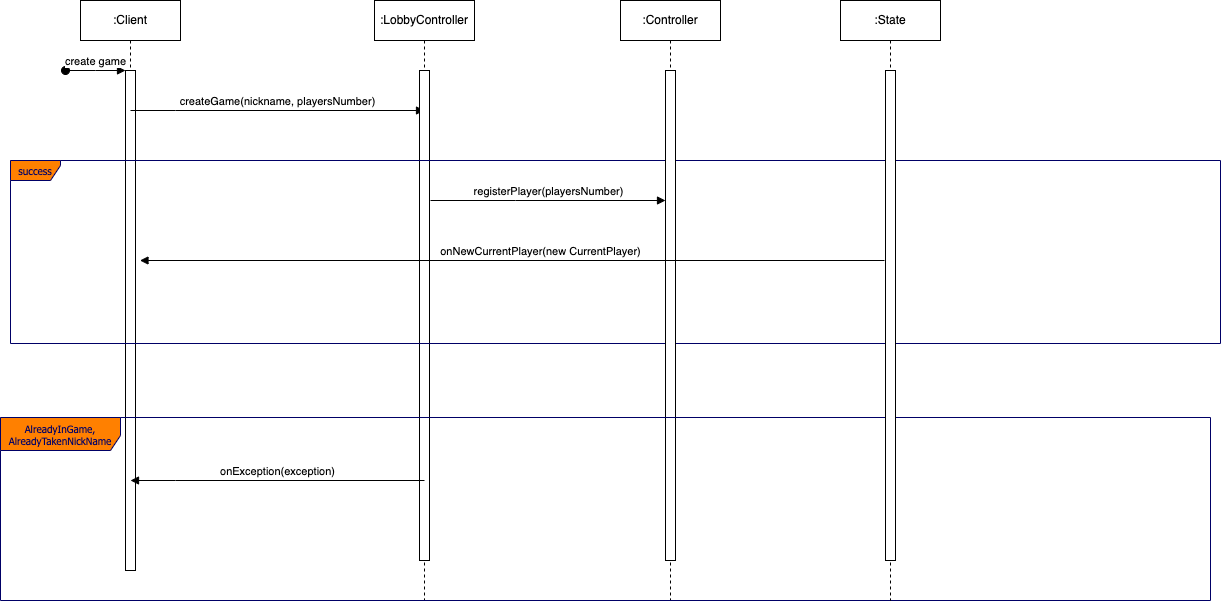

The diagram above was exported from draw.io. Its source (the exported page's mxGraphModel, read from the mxfile embedded in the PNG):
<mxGraphModel dx="943" dy="454" grid="1" gridSize="10" guides="1" tooltips="1" connect="1" arrows="1" fold="1" page="0" pageScale="1" pageWidth="827" pageHeight="1169" math="0" shadow="0">
  <root>
    <mxCell id="0" />
    <mxCell id="1" parent="0" />
    <mxCell id="27J1v29DdqSrKGM7x_4w-1" value=":Client" style="shape=umlLifeline;perimeter=lifelinePerimeter;whiteSpace=wrap;html=1;container=0;dropTarget=0;collapsible=0;recursiveResize=0;outlineConnect=0;portConstraint=eastwest;newEdgeStyle={&quot;edgeStyle&quot;:&quot;elbowEdgeStyle&quot;,&quot;elbow&quot;:&quot;vertical&quot;,&quot;curved&quot;:0,&quot;rounded&quot;:0};" parent="1" vertex="1">
      <mxGeometry x="120" y="80" width="100" height="570" as="geometry" />
    </mxCell>
    <mxCell id="27J1v29DdqSrKGM7x_4w-2" value="" style="html=1;points=[];perimeter=orthogonalPerimeter;outlineConnect=0;targetShapes=umlLifeline;portConstraint=eastwest;newEdgeStyle={&quot;edgeStyle&quot;:&quot;elbowEdgeStyle&quot;,&quot;elbow&quot;:&quot;vertical&quot;,&quot;curved&quot;:0,&quot;rounded&quot;:0};" parent="27J1v29DdqSrKGM7x_4w-1" vertex="1">
      <mxGeometry x="45" y="70" width="10" height="500" as="geometry" />
    </mxCell>
    <mxCell id="27J1v29DdqSrKGM7x_4w-3" value="create game" style="html=1;verticalAlign=bottom;startArrow=oval;endArrow=block;startSize=8;edgeStyle=elbowEdgeStyle;elbow=vertical;curved=0;rounded=0;" parent="27J1v29DdqSrKGM7x_4w-1" target="27J1v29DdqSrKGM7x_4w-2" edge="1">
      <mxGeometry relative="1" as="geometry">
        <mxPoint x="-15" y="70" as="sourcePoint" />
      </mxGeometry>
    </mxCell>
    <mxCell id="27J1v29DdqSrKGM7x_4w-5" value="createGame(nickname, playersNumber)" style="html=1;verticalAlign=bottom;endArrow=block;edgeStyle=elbowEdgeStyle;elbow=vertical;curved=0;rounded=0;" parent="1" edge="1">
      <mxGeometry x="0.0015" relative="1" as="geometry">
        <mxPoint x="170" y="190" as="sourcePoint" />
        <Array as="points">
          <mxPoint x="215" y="190" />
        </Array>
        <mxPoint x="464" y="190" as="targetPoint" />
        <mxPoint as="offset" />
      </mxGeometry>
    </mxCell>
    <mxCell id="DM7w6SHxVuAqTC8fMMgO-1" value=":LobbyController" style="shape=umlLifeline;perimeter=lifelinePerimeter;whiteSpace=wrap;html=1;container=0;dropTarget=0;collapsible=0;recursiveResize=0;outlineConnect=0;portConstraint=eastwest;newEdgeStyle={&quot;edgeStyle&quot;:&quot;elbowEdgeStyle&quot;,&quot;elbow&quot;:&quot;vertical&quot;,&quot;curved&quot;:0,&quot;rounded&quot;:0};" parent="1" vertex="1">
      <mxGeometry x="414" y="80" width="100" height="600" as="geometry" />
    </mxCell>
    <mxCell id="DM7w6SHxVuAqTC8fMMgO-2" value="" style="html=1;points=[];perimeter=orthogonalPerimeter;outlineConnect=0;targetShapes=umlLifeline;portConstraint=eastwest;newEdgeStyle={&quot;edgeStyle&quot;:&quot;elbowEdgeStyle&quot;,&quot;elbow&quot;:&quot;vertical&quot;,&quot;curved&quot;:0,&quot;rounded&quot;:0};" parent="DM7w6SHxVuAqTC8fMMgO-1" vertex="1">
      <mxGeometry x="45" y="70" width="10" height="490" as="geometry" />
    </mxCell>
    <mxCell id="Z3lsa7AYwKu7ba5bMAoQ-1" value="success" style="shape=umlFrame;whiteSpace=wrap;html=1;strokeColor=#000066;fillColor=#FF8000;fontFamily=Tahoma;fontSize=10;fontColor=#000066;align=center;width=50;height=20;swimlaneFillColor=none;" parent="1" vertex="1">
      <mxGeometry x="50" y="240" width="1210" height="183" as="geometry" />
    </mxCell>
    <mxCell id="Z3lsa7AYwKu7ba5bMAoQ-2" value=":Controller" style="shape=umlLifeline;perimeter=lifelinePerimeter;whiteSpace=wrap;html=1;container=0;dropTarget=0;collapsible=0;recursiveResize=0;outlineConnect=0;portConstraint=eastwest;newEdgeStyle={&quot;edgeStyle&quot;:&quot;elbowEdgeStyle&quot;,&quot;elbow&quot;:&quot;vertical&quot;,&quot;curved&quot;:0,&quot;rounded&quot;:0};" parent="1" vertex="1">
      <mxGeometry x="660" y="80" width="100" height="600" as="geometry" />
    </mxCell>
    <mxCell id="Z3lsa7AYwKu7ba5bMAoQ-3" value="" style="html=1;points=[];perimeter=orthogonalPerimeter;outlineConnect=0;targetShapes=umlLifeline;portConstraint=eastwest;newEdgeStyle={&quot;edgeStyle&quot;:&quot;elbowEdgeStyle&quot;,&quot;elbow&quot;:&quot;vertical&quot;,&quot;curved&quot;:0,&quot;rounded&quot;:0};" parent="Z3lsa7AYwKu7ba5bMAoQ-2" vertex="1">
      <mxGeometry x="45" y="70" width="10" height="490" as="geometry" />
    </mxCell>
    <mxCell id="Z3lsa7AYwKu7ba5bMAoQ-4" value="registerPlayer(playersNumber)" style="html=1;verticalAlign=bottom;endArrow=block;edgeStyle=elbowEdgeStyle;elbow=vertical;curved=0;rounded=0;" parent="1" edge="1">
      <mxGeometry x="0.0015" relative="1" as="geometry">
        <mxPoint x="470" y="280" as="sourcePoint" />
        <Array as="points">
          <mxPoint x="555" y="280" />
        </Array>
        <mxPoint x="705" y="280" as="targetPoint" />
        <mxPoint as="offset" />
      </mxGeometry>
    </mxCell>
    <mxCell id="Z3lsa7AYwKu7ba5bMAoQ-5" value="AlreadyInGame, AlreadyTakenNickName" style="shape=umlFrame;whiteSpace=wrap;html=1;strokeColor=#000066;fillColor=#FF8000;fontFamily=Tahoma;fontSize=10;fontColor=#000066;align=center;width=120;height=33;swimlaneFillColor=none;" parent="1" vertex="1">
      <mxGeometry x="40" y="497" width="1210" height="183" as="geometry" />
    </mxCell>
    <mxCell id="Z3lsa7AYwKu7ba5bMAoQ-6" value="onException(exception)" style="html=1;verticalAlign=bottom;endArrow=block;edgeStyle=elbowEdgeStyle;elbow=vertical;curved=0;rounded=0;" parent="1" edge="1">
      <mxGeometry x="0.0015" relative="1" as="geometry">
        <mxPoint x="464" y="560" as="sourcePoint" />
        <Array as="points">
          <mxPoint x="215" y="560" />
        </Array>
        <mxPoint x="170" y="560" as="targetPoint" />
        <mxPoint as="offset" />
      </mxGeometry>
    </mxCell>
    <mxCell id="Z3lsa7AYwKu7ba5bMAoQ-7" value=":State" style="shape=umlLifeline;perimeter=lifelinePerimeter;whiteSpace=wrap;html=1;container=0;dropTarget=0;collapsible=0;recursiveResize=0;outlineConnect=0;portConstraint=eastwest;newEdgeStyle={&quot;edgeStyle&quot;:&quot;elbowEdgeStyle&quot;,&quot;elbow&quot;:&quot;vertical&quot;,&quot;curved&quot;:0,&quot;rounded&quot;:0};" parent="1" vertex="1">
      <mxGeometry x="880" y="80" width="100" height="600" as="geometry" />
    </mxCell>
    <mxCell id="Z3lsa7AYwKu7ba5bMAoQ-8" value="" style="html=1;points=[];perimeter=orthogonalPerimeter;outlineConnect=0;targetShapes=umlLifeline;portConstraint=eastwest;newEdgeStyle={&quot;edgeStyle&quot;:&quot;elbowEdgeStyle&quot;,&quot;elbow&quot;:&quot;vertical&quot;,&quot;curved&quot;:0,&quot;rounded&quot;:0};" parent="Z3lsa7AYwKu7ba5bMAoQ-7" vertex="1">
      <mxGeometry x="45" y="70" width="10" height="490" as="geometry" />
    </mxCell>
    <mxCell id="Z3lsa7AYwKu7ba5bMAoQ-9" value="onNewCurrentPlayer(new CurrentPlayer)" style="html=1;verticalAlign=bottom;endArrow=block;edgeStyle=elbowEdgeStyle;elbow=vertical;curved=0;rounded=0;entryX=0.107;entryY=0.546;entryDx=0;entryDy=0;entryPerimeter=0;" parent="1" target="Z3lsa7AYwKu7ba5bMAoQ-1" edge="1">
      <mxGeometry x="-0.076" relative="1" as="geometry">
        <mxPoint x="924" y="340" as="sourcePoint" />
        <Array as="points">
          <mxPoint x="675" y="340" />
        </Array>
        <mxPoint x="630" y="340" as="targetPoint" />
        <mxPoint as="offset" />
      </mxGeometry>
    </mxCell>
  </root>
</mxGraphModel>